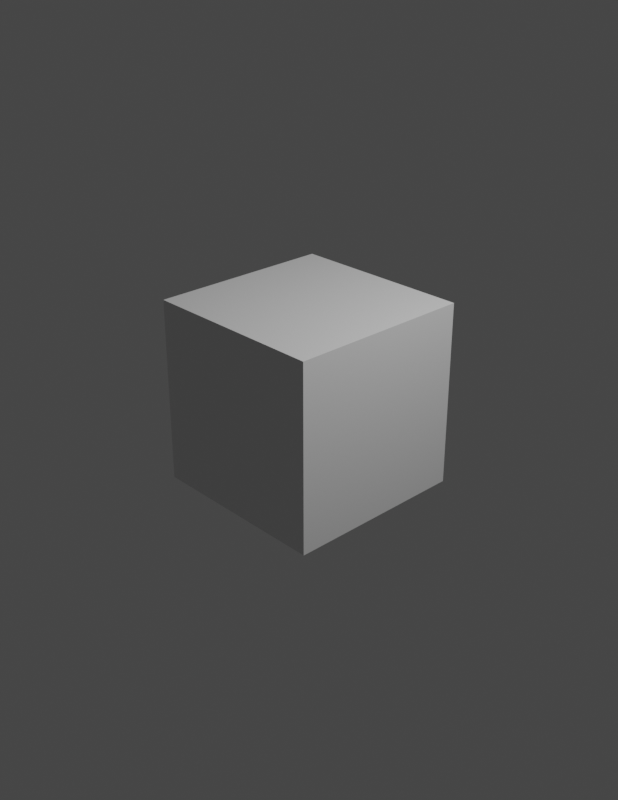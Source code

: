 # Source: background.blend  (saved by Blender 3.3.6; exported with 4.5.12 LTS)
import bpy
from mathutils import Matrix  # noqa: F401  (used for matrix-valued properties, if any)

bpy.ops.wm.read_factory_settings(use_empty=True)
scene = bpy.context.scene
scene.name = 'Scene'

# ---- collections
col_collection = bpy.data.collections.new('Collection'); scene.collection.children.link(col_collection)

# ---- materials (node trees are filled in below, after node groups)
mat_material = bpy.data.materials.new('Material')
mat_material.alpha_threshold = 0.0
mat_material.use_transparent_shadow = False
mat_material.roughness = 0.5
mat_material.line_color = (0.0, 0.0, 0.0, 1.0)

# ---- material node trees
mat_material.use_nodes = True; mat_material.node_tree.nodes.clear()
_N = mat_material.node_tree.nodes; _L = mat_material.node_tree.links
n0 = _N.new('ShaderNodeOutputMaterial'); n0.name = 'Material Output'; n0.location = (300, 300)
n1 = _N.new('ShaderNodeBsdfPrincipled'); n1.name = 'Principled BSDF'; n1.location = (10, 300)
n1.distribution = 'GGX'
n1.subsurface_method = 'RANDOM_WALK_SKIN'
n1.inputs[3].default_value = 1.45
n1.inputs[27].default_value = (0.0, 0.0, 0.0, 1.0)
n1.inputs[28].default_value = 1.0
_L.new(n1.outputs[0], n0.inputs[0])
n0.is_active_output = True

# ---- world
world_world = bpy.data.worlds.new('World'); scene.world = world_world
world_world.use_nodes = True; world_world.node_tree.nodes.clear()
_N = world_world.node_tree.nodes; _L = world_world.node_tree.links
n0 = _N.new('ShaderNodeOutputWorld'); n0.name = 'World Output'; n0.location = (300, 300)
n1 = _N.new('ShaderNodeBackground'); n1.name = 'Background'; n1.location = (10, 300)
n1.inputs[0].default_value = (0.05088, 0.05088, 0.05088, 1.0)
_L.new(n1.outputs[0], n0.inputs[0])
n0.is_active_output = True
world_world.color = (0.05088, 0.05088, 0.05088)
world_world.use_sun_shadow = False
world_world.sun_shadow_jitter_overblur = 0.0

# ---- cameras
cam_camera = bpy.data.cameras.new('Camera')
cam_camera.clip_end = 100.0
cam_camera.ortho_scale = 7.314

# ---- lights
light_light = bpy.data.lights.new('Light', 'POINT')
light_light.transmission_factor = 0.0
light_light.energy = 1000.0
light_light.shadow_soft_size = 0.1
light_light.shadow_maximum_resolution = 0.006
light_light.use_absolute_resolution = True

# ---- meshes
me_cube = bpy.data.meshes.new('Cube')
me_cube.from_pydata([(1.0, 1.0, 1.0), (1.0, 1.0, -1.0), (1.0, -1.0, 1.0), (1.0, -1.0, -1.0), (-1.0, 1.0, 1.0), (-1.0, 1.0, -1.0), (-1.0, -1.0, 1.0), (-1.0, -1.0, -1.0)], [], [(0, 4, 6, 2), (3, 2, 6, 7), (7, 6, 4, 5), (5, 1, 3, 7), (1, 0, 2, 3), (5, 4, 0, 1)])
_uv = me_cube.uv_layers.new(name='UVMap')
_uv.uv.foreach_set('vector', [0.625, 0.5, 0.875, 0.5, 0.875, 0.75, 0.625, 0.75, 0.375, 0.75, 0.625, 0.75, 0.625, 1.0, 0.375, 1.0, 0.375, 0.0, 0.625, 0.0, 0.625, 0.25, 0.375, 0.25, 0.125, 0.5, 0.375, 0.5, 0.375, 0.75, 0.125, 0.75, 0.375, 0.5, 0.625, 0.5, 0.625, 0.75, 0.375, 0.75, 0.375, 0.25, 0.625, 0.25, 0.625, 0.5, 0.375, 0.5])
me_cube.materials.append(mat_material)
me_cube.use_mirror_vertex_groups = False
me_cube.update()

# ---- objects
ob_cube = bpy.data.objects.new('Cube', me_cube)
ob_light = bpy.data.objects.new('Light', light_light)
ob_camera = bpy.data.objects.new('Camera', cam_camera)

# ---- transforms, parenting, visibility, modifiers, constraints
ob_cube.location = (0.0, 0.0, 0.0)
ob_cube.lock_rotations_4d = False
ob_cube.empty_display_type = 'ARROWS'
ob_cube.lineart.crease_threshold = 0.0
ob_light.location = (4.076, 1.005, 5.904)
ob_light.rotation_euler = (0.6503, 0.05522, 1.866)
ob_light.lock_rotations_4d = False
ob_light.empty_display_type = 'ARROWS'
ob_light.color = (0.0, 0.0, 0.0, 0.0)
ob_light.lineart.crease_threshold = 0.0
ob_camera.location = (7.359, -6.926, 4.958)
ob_camera.rotation_euler = (1.109, 0.0, 0.8149)
ob_camera.lock_rotations_4d = False
ob_camera.empty_display_type = 'ARROWS'
ob_camera.color = (0.0, 0.0, 0.0, 0.0)
ob_camera.display_type = 'WIRE'
ob_camera.lineart.crease_threshold = 0.0

# ---- collection membership
col_collection.objects.link(ob_cube)
col_collection.objects.link(ob_light)
col_collection.objects.link(ob_camera)

# ---- scene / render settings (as saved in the file)
scene.camera = ob_camera
scene.frame_start = 1; scene.frame_end = 250; scene.frame_set(1)
scene.render.engine = 'BLENDER_EEVEE_NEXT'
scene.render.resolution_x = 850
scene.render.resolution_y = 1100
scene.cycles.sampling_pattern = 'TABULATED_SOBOL'
scene.cycles.use_light_tree = False
scene.view_settings.view_transform = 'Filmic'
bpy.context.view_layer.update()
